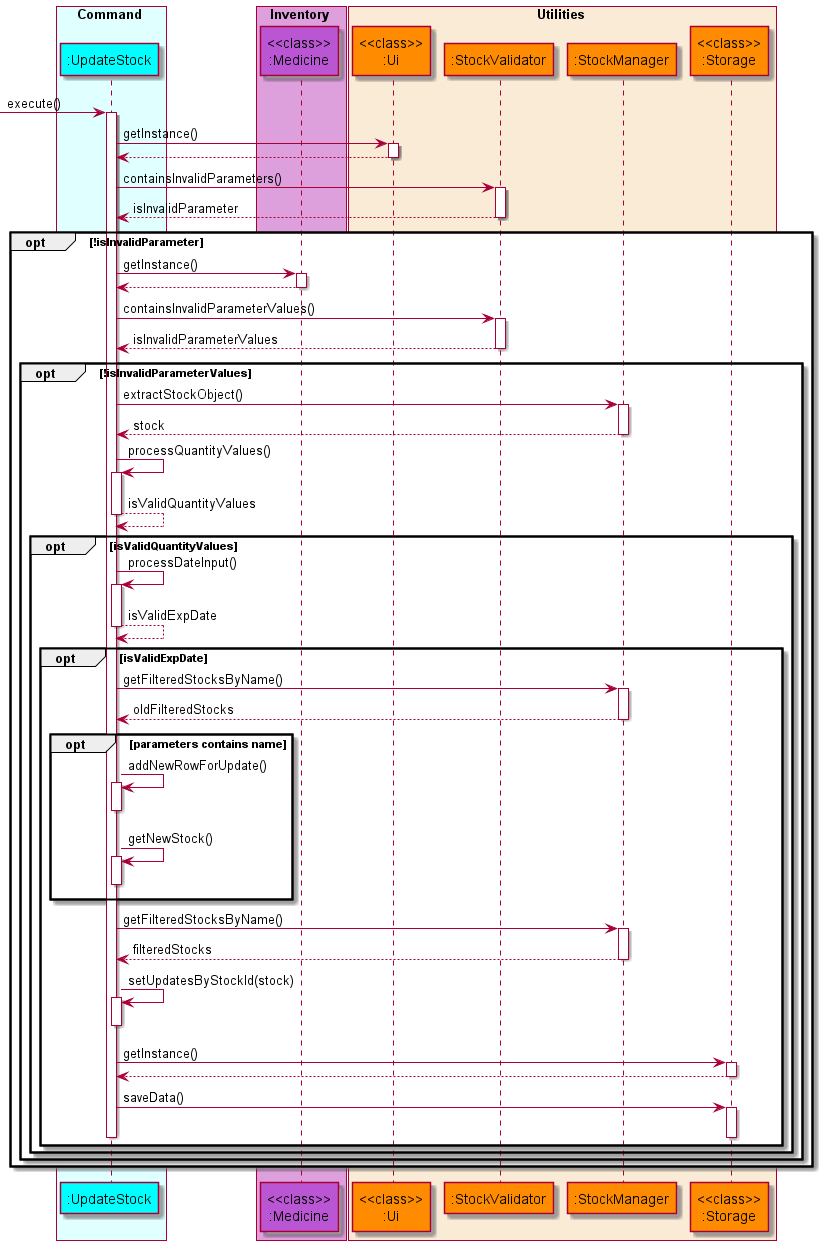

The diagram above was rendered by PlantUML. Its source (embedded in the PNG):
@startuml UpdateStockSequenceDiagram
'https://plantuml.com/sequence-diagram

!include style.puml

box Command COLOR_COMMAND_BOX
    participant ":UpdateStock" as updatestock COLOR_COMMAND
end box

box Inventory COLOR_INVENTORY_BOX
    participant "<<class>>\n:Medicine" as medicine COLOR_INVENTORY
end box

box Utilities COLOR_UTILITIES_BOX
    participant "<<class>>\n:Ui" as ui COLOR_UTILITIES
    participant ":StockValidator" as stockvalidator COLOR_UTILITIES
    participant ":StockManager" as stockmanager COLOR_UTILITIES
    participant "<<class>>\n:Storage" as storage COLOR_UTILITIES
end box

autoactivate on

-> updatestock: execute()
    updatestock -> ui: getInstance()
    updatestock <-- ui
    updatestock -> stockvalidator: containsInvalidParameters()
    updatestock <-- stockvalidator: isInvalidParameter

    opt !isInvalidParameter
        updatestock -> medicine : getInstance()
        updatestock <-- medicine

        updatestock -> stockvalidator: containsInvalidParameterValues()
        updatestock <-- stockvalidator: isInvalidParameterValues

        opt !isInvalidParameterValues
            updatestock -> stockmanager: extractStockObject()
            updatestock <-- stockmanager: stock

            updatestock -> updatestock: processQuantityValues()
            updatestock --> updatestock: isValidQuantityValues

            opt isValidQuantityValues
                updatestock -> updatestock: processDateInput()
                updatestock --> updatestock: isValidExpDate

                opt isValidExpDate
                    updatestock -> stockmanager: getFilteredStocksByName()
                    updatestock <-- stockmanager: oldFilteredStocks
                    opt parameters contains name
                        updatestock -> updatestock: addNewRowForUpdate()
                        deactivate updatestock
                        updatestock -> updatestock: getNewStock()
                        deactivate updatestock
                    end
                    updatestock -> stockmanager: getFilteredStocksByName()
                    updatestock <-- stockmanager: filteredStocks
                    updatestock -> updatestock: setUpdatesByStockId(stock)
                    deactivate updatestock
                    updatestock -> storage: getInstance()
                    updatestock <-- storage
                    updatestock -> storage: saveData()
                    deactivate storage
                    deactivate updatestock
                end
            end
        end
    end

@enduml